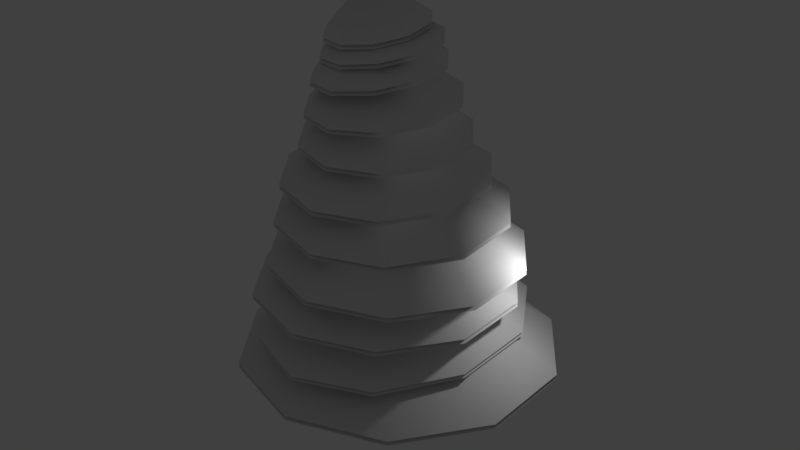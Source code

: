 # Source: EvergreenTree.blend  (saved by Blender 2.79.0; exported with 4.5.12 LTS)
import bpy
from mathutils import Matrix  # noqa: F401  (used for matrix-valued properties, if any)

bpy.ops.wm.read_factory_settings(use_empty=True)
scene = bpy.context.scene
scene.name = 'Scene'

# ---- collections
col_collection_1 = bpy.data.collections.new('Collection 1'); scene.collection.children.link(col_collection_1)

# ---- materials (node trees are filled in below, after node groups)
mat_material_000 = bpy.data.materials.new('Material.000')
mat_material_000.alpha_threshold = 0.0
mat_material_000.use_transparent_shadow = False
mat_material_000.roughness = 0.5
mat_material_001 = bpy.data.materials.new('Material.001')
mat_material_001.alpha_threshold = 0.0
mat_material_001.use_transparent_shadow = False
mat_material_001.roughness = 0.5

# ---- material node trees

# ---- world
world_world = bpy.data.worlds.new('World'); scene.world = world_world
world_world.color = (0.05088, 0.05088, 0.05088)
world_world.use_sun_shadow = False
world_world.sun_shadow_jitter_overblur = 0.0
world_world.cycles.sampling_method = 'MANUAL'

# ---- cameras
cam_camera = bpy.data.cameras.new('Camera')
cam_camera.clip_end = 100.0
cam_camera.lens = 35.0
cam_camera.sensor_width = 32.0
cam_camera.sensor_height = 18.0
cam_camera.ortho_scale = 7.314
cam_camera.dof.focus_distance = 0.0
cam_camera.dof.aperture_fstop = 128.0

# ---- lights
light_lamp = bpy.data.lights.new('Lamp', 'POINT')
light_lamp.transmission_factor = 0.0
light_lamp.cutoff_distance = 30.0
light_lamp.energy = 100.0
light_lamp.shadow_buffer_clip_start = 1.001
light_lamp.shadow_soft_size = 0.1
light_lamp.shadow_maximum_resolution = 0.006
light_lamp.use_absolute_resolution = True

# ---- meshes
me_cone_009 = bpy.data.meshes.new('Cone.009')
me_cone_009.from_pydata([(0.6036, 3.422, -18.29), (0.6036, 0.3893, -14.95), (2.386, 2.843, -18.29), (3.488, 1.327, -18.29), (3.488, -0.5479, -18.29), (2.386, -2.064, -18.29), (0.6036, -2.644, -18.29), (-1.179, -2.064, -18.29), (-2.281, -0.5479, -18.29), (-2.281, 1.327, -18.29), (-1.179, 2.843, -18.29), (1.039, 0.7725, -21.51), (0.8742, 0.9362, -21.51), (0.6587, 1.025, -21.51), (1.128, 0.5585, -21.51), (1.128, 0.3269, -21.51), (1.039, 0.1129, -21.51), (0.8742, -0.05088, -21.51), (0.6587, -0.1395, -21.51), (0.4254, -0.1395, -21.51), (0.2099, -0.05088, -21.51), (0.0449, 0.1129, -21.51), (-0.04437, 0.3269, -21.51), (-0.04437, 0.5585, -21.51), (0.0449, 0.7725, -21.51), (0.2099, 0.9362, -21.51), (0.4254, 1.025, -21.51), (0.7901, 0.5752, -15.79), (0.9111, 0.5255, -15.79), (1.004, 0.4336, -15.79), (1.054, 0.3135, -15.79), (1.054, 0.1835, -15.79), (1.004, 0.06336, -15.79), (0.9111, -0.02856, -15.79), (0.7901, -0.0783, -15.79), (0.6592, -0.0783, -15.79), (0.5382, -0.02856, -15.79), (0.4456, 0.06336, -15.79), (0.3955, 0.1835, -15.79), (0.3955, 0.3135, -15.79), (0.4456, 0.4336, -15.79), (0.5382, 0.5255, -15.79), (0.6592, 0.5752, -15.79), (0.7783, 0.5164, -13.77), (0.8775, 0.4756, -13.77), (0.9534, 0.4002, -13.77), (0.9945, 0.3018, -13.77), (0.9945, 0.1952, -13.77), (0.9534, 0.09668, -13.77), (0.8775, 0.02131, -13.77), (0.7783, -0.01948, -13.77), (0.671, -0.01948, -13.77), (0.5718, 0.02131, -13.77), (0.4959, 0.09669, -13.77), (0.4548, 0.1952, -13.77), (0.4548, 0.3018, -13.77), (0.4959, 0.4002, -13.77), (0.5718, 0.4756, -13.77), (0.671, 0.5164, -13.77), (0.5736, 0.5013, -11.89), (0.6672, 0.4628, -11.89), (0.7389, 0.3917, -11.89), (0.7777, 0.2988, -11.89), (0.7777, 0.1982, -11.89), (0.7389, 0.1052, -11.89), (0.6672, 0.03408, -11.89), (0.5736, -0.004422, -11.89), (0.4723, -0.004422, -11.89), (0.3787, 0.03408, -11.89), (0.307, 0.1052, -11.89), (0.2682, 0.1982, -11.89), (0.2682, 0.2988, -11.89), (0.307, 0.3917, -11.89), (0.3787, 0.4628, -11.89), (0.4723, 0.5013, -11.89), (0.3826, 0.3922, -9.722), (0.4358, 0.3703, -9.722), (0.4766, 0.3299, -9.722), (0.4986, 0.277, -9.722), (0.4986, 0.2199, -9.722), (0.4766, 0.167, -9.722), (0.4358, 0.1266, -9.722), (0.3826, 0.1047, -9.722), (0.325, 0.1047, -9.722), (0.2718, 0.1266, -9.722), (0.2311, 0.167, -9.722), (0.2091, 0.2199, -9.722), (0.2091, 0.277, -9.722), (0.2311, 0.3299, -9.722), (0.2718, 0.3703, -9.722), (0.325, 0.3922, -9.722), (-0.03129, 0.2485, -7.176), (0.1754, 1.564, -9.442), (0.04958, 0.2406, -7.75), (0.8953, 1.332, -9.338), (1.345, 0.7248, -9.344), (1.354, -0.02601, -9.458), (0.9176, -0.6335, -9.637), (0.203, -0.8655, -9.812), (-0.5169, -0.6335, -9.917), (-0.9671, -0.02601, -9.91), (-0.9756, 0.7248, -9.796), (-0.5392, 1.332, -9.617), (0.3374, 1.902, -11.33), (0.3374, 0.2623, -9.589), (1.259, 1.606, -11.37), (1.829, 0.8293, -11.46), (1.829, -0.1302, -11.58), (1.259, -0.9065, -11.67), (0.3374, -1.203, -11.71), (-0.5843, -0.9065, -11.67), (-1.154, -0.1302, -11.58), (-1.154, 0.8293, -11.46), (-0.5843, 1.606, -11.37), (0.5155, 2.463, -13.49), (0.5155, 0.2503, -11.22), (1.782, 2.054, -13.52), (2.565, 0.9859, -13.61), (2.565, -0.3349, -13.72), (1.782, -1.403, -13.8), (0.5155, -1.812, -13.84), (-0.7514, -1.403, -13.8), (-1.534, -0.3349, -13.72), (-1.534, 0.9859, -13.61), (-0.7513, 2.054, -13.52), (0.652, 2.652, -14.88), (0.652, 0.2579, -12.25), (2.054, 2.2, -14.9), (2.921, 1.016, -14.93), (2.921, -0.4483, -14.96), (2.054, -1.633, -14.99), (0.652, -2.085, -15.0), (-0.7506, -1.633, -14.99), (-1.617, -0.4483, -14.96), (-1.617, 1.016, -14.93), (-0.7506, 2.2, -14.9), (0.4573, 2.695, -16.01), (0.4573, 0.2178, -13.43), (1.904, 2.222, -16.01), (2.798, 0.9832, -16.01), (2.798, -0.5476, -16.01), (1.904, -1.786, -16.01), (0.4573, -2.259, -16.01), (-0.9892, -1.786, -16.01), (-1.883, -0.5476, -16.01), (-1.883, 0.9832, -16.01), (-0.9892, 2.222, -16.01), (0.5353, 3.175, -17.23), (0.5353, 0.3893, -14.16), (1.912, 2.643, -17.23), (2.763, 1.25, -17.23), (2.763, -0.4714, -17.23), (1.912, -1.864, -17.23), (0.5353, -2.396, -17.23), (-0.8415, -1.864, -17.23), (-1.692, -0.4714, -17.23), (-1.692, 1.25, -17.23), (-0.8415, 2.643, -17.23), (0.3646, 2.226, -12.45), (0.3646, 0.2622, -10.41), (1.492, 1.863, -12.48), (2.189, 0.9119, -12.56), (2.189, -0.2633, -12.67), (1.492, -1.214, -12.75), (0.3646, -1.577, -12.78), (-0.7629, -1.214, -12.75), (-1.46, -0.2633, -12.67), (-1.46, 0.9119, -12.56), (-0.7629, 1.863, -12.48), (0.09717, 1.345, -8.279), (0.0326, 0.248, -7.127), (0.6614, 1.166, -8.234), (1.016, 0.6955, -8.289), (1.025, 0.1127, -8.423), (0.6858, -0.3598, -8.584), (0.1273, -0.5413, -8.711), (-0.437, -0.3626, -8.755), (-0.7915, 0.1081, -8.701), (-0.8008, 0.6909, -8.567), (-0.4613, 1.163, -8.406), (-0.4761, 1.314, -8.983), (-0.87, 0.7688, -9.158), (-0.861, 0.09495, -9.271), (-0.4525, -0.4502, -9.279), (0.1995, -0.6584, -9.178), (0.8459, -0.4502, -9.008), (1.24, 0.09495, -8.832), (1.231, 0.7688, -8.719), (0.8223, 1.314, -8.712), (0.06985, 0.1919, -7.559), (0.1703, 1.522, -8.813), (0.2769, 1.757, -10.32), (0.221, 0.241, -8.599), (1.112, 1.489, -10.29), (1.631, 0.787, -10.35), (1.635, -0.08064, -10.49), (1.123, -0.7826, -10.64), (0.2909, -1.051, -10.75), (-0.5441, -0.7826, -10.78), (-1.063, -0.08064, -10.72), (-1.067, 0.787, -10.58), (-0.5555, 1.489, -10.43), (0.6036, 3.422, -18.42), (0.6036, 0.3893, -15.07), (2.386, 2.843, -18.42), (3.488, 1.327, -18.42), (3.488, -0.5479, -18.42), (2.386, -2.064, -18.42), (0.6036, -2.644, -18.42), (-1.179, -2.064, -18.42), (-2.281, -0.5479, -18.42), (-2.281, 1.327, -18.42), (-1.179, 2.843, -18.42), (0.1754, 1.564, -9.566), (0.04958, 0.2406, -7.874), (0.8953, 1.332, -9.462), (1.345, 0.7248, -9.468), (1.354, -0.02601, -9.582), (0.9176, -0.6335, -9.761), (0.203, -0.8655, -9.936), (-0.5169, -0.6335, -10.04), (-0.9671, -0.02601, -10.03), (-0.9756, 0.7248, -9.92), (-0.5392, 1.332, -9.741), (0.3374, 1.902, -11.46), (0.3374, 0.2623, -9.713), (1.259, 1.606, -11.49), (1.829, 0.8293, -11.59), (1.829, -0.1302, -11.7), (1.259, -0.9065, -11.79), (0.3374, -1.203, -11.83), (-0.5843, -0.9065, -11.79), (-1.154, -0.1302, -11.7), (-1.154, 0.8293, -11.59), (-0.5843, 1.606, -11.49), (0.5155, 2.463, -13.61), (0.5155, 0.2503, -11.34), (1.782, 2.054, -13.65), (2.565, 0.9859, -13.73), (2.565, -0.3349, -13.84), (1.782, -1.403, -13.93), (0.5155, -1.812, -13.96), (-0.7514, -1.403, -13.93), (-1.534, -0.3349, -13.84), (-1.534, 0.9859, -13.73), (-0.7513, 2.054, -13.65), (0.652, 2.652, -15.01), (0.652, 0.2579, -12.37), (2.054, 2.2, -15.02), (2.921, 1.016, -15.05), (2.921, -0.4483, -15.09), (2.054, -1.633, -15.12), (0.652, -2.085, -15.13), (-0.7506, -1.633, -15.12), (-1.617, -0.4483, -15.09), (-1.617, 1.016, -15.05), (-0.7506, 2.2, -15.02), (0.4573, 2.695, -16.14), (0.4573, 0.2178, -13.55), (1.904, 2.222, -16.14), (2.798, 0.9832, -16.14), (2.798, -0.5476, -16.14), (1.904, -1.786, -16.14), (0.4573, -2.259, -16.14), (-0.9892, -1.786, -16.14), (-1.883, -0.5476, -16.14), (-1.883, 0.9832, -16.14), (-0.9892, 2.222, -16.14), (0.5353, 3.175, -17.35), (0.5353, 0.3893, -14.28), (1.912, 2.643, -17.35), (2.763, 1.25, -17.35), (2.763, -0.4714, -17.35), (1.912, -1.864, -17.35), (0.5353, -2.396, -17.35), (-0.8415, -1.864, -17.35), (-1.692, -0.4714, -17.35), (-1.692, 1.25, -17.35), (-0.8415, 2.643, -17.35), (0.3646, 2.226, -12.57), (0.3646, 0.2622, -10.53), (1.492, 1.863, -12.6), (2.189, 0.9119, -12.69), (2.189, -0.2633, -12.79), (1.492, -1.214, -12.88), (0.3646, -1.577, -12.91), (-0.7629, -1.214, -12.88), (-1.46, -0.2633, -12.79), (-1.46, 0.9119, -12.69), (-0.7629, 1.863, -12.6), (0.09717, 1.345, -8.403), (0.0326, 0.248, -7.251), (0.6614, 1.166, -8.358), (1.016, 0.6955, -8.413), (1.025, 0.1127, -8.547), (0.6858, -0.3598, -8.708), (0.1273, -0.5413, -8.835), (-0.437, -0.3626, -8.879), (-0.7915, 0.1081, -8.825), (-0.8008, 0.6909, -8.691), (-0.4613, 1.163, -8.53), (-0.4761, 1.314, -9.107), (-0.87, 0.7688, -9.283), (-0.861, 0.09495, -9.395), (-0.4525, -0.4502, -9.403), (0.1995, -0.6584, -9.302), (0.8459, -0.4502, -9.132), (1.24, 0.09495, -8.956), (1.231, 0.7688, -8.843), (0.8223, 1.314, -8.836), (0.06985, 0.1919, -7.683), (0.1703, 1.522, -8.937), (0.2769, 1.757, -10.44), (0.221, 0.241, -8.723), (1.112, 1.489, -10.41), (1.631, 0.787, -10.48), (1.635, -0.08064, -10.61), (1.123, -0.7826, -10.76), (0.2909, -1.051, -10.87), (-0.5441, -0.7826, -10.9), (-1.063, -0.08064, -10.84), (-1.067, 0.787, -10.71), (-0.5555, 1.489, -10.55)], [], [(0, 1, 2), (2, 1, 3), (3, 1, 4), (4, 1, 5), (5, 1, 6), (6, 1, 7), (7, 1, 8), (8, 1, 9), (9, 1, 10), (10, 1, 0), (14, 11, 29, 30), (15, 14, 30, 31), (13, 12, 11, 14, 15, 16, 17, 18, 19, 20, 21, 22, 23, 24, 25, 26), (19, 35, 36, 20), (32, 31, 47, 48), (21, 20, 36, 37), (16, 15, 31, 32), (22, 21, 37, 38), (31, 30, 46, 47), (23, 22, 38, 39), (17, 16, 32, 33), (24, 23, 39, 40), (18, 17, 33, 34), (13, 26, 42, 27), (25, 24, 40, 41), (12, 13, 27, 28), (19, 18, 34, 35), (26, 25, 41, 42), (11, 12, 28, 29), (38, 37, 53, 54), (49, 48, 64, 65), (43, 58, 74, 59), (39, 38, 54, 55), (33, 32, 48, 49), (40, 39, 55, 56), (34, 33, 49, 50), (27, 42, 58, 43), (41, 40, 56, 57), (28, 27, 43, 44), (35, 34, 50, 51), (42, 41, 57, 58), (29, 28, 44, 45), (36, 35, 51, 52), (30, 29, 45, 46), (37, 36, 52, 53), (54, 70, 71, 55), (73, 72, 88, 89), (56, 55, 71, 72), (50, 49, 65, 66), (57, 56, 72, 73), (47, 46, 62, 63), (44, 43, 59, 60), (51, 50, 66, 67), (58, 57, 73, 74), (45, 44, 60, 61), (52, 51, 67, 68), (46, 45, 61, 62), (53, 52, 68, 69), (54, 53, 69, 70), (61, 60, 76, 77), (48, 47, 63, 64), (59, 74, 90, 75), (65, 81, 82, 66), (60, 59, 75, 76), (67, 66, 82, 83), (74, 73, 89, 90), (68, 67, 83, 84), (63, 62, 78, 79), (62, 61, 77, 78), (69, 68, 84, 85), (70, 69, 85, 86), (89, 91, 90), (64, 63, 79, 80), (71, 70, 86, 87), (65, 64, 80, 81), (72, 71, 87, 88), (77, 76, 91), (84, 83, 91), (75, 90, 91), (78, 77, 91), (79, 78, 91), (86, 85, 91), (80, 79, 91), (87, 86, 91), (81, 80, 91), (88, 87, 91), (82, 81, 91), (89, 88, 91), (76, 75, 91), (83, 82, 91), (85, 84, 91), (92, 93, 94), (94, 93, 95), (95, 93, 96), (96, 93, 97), (97, 93, 98), (98, 93, 99), (99, 93, 100), (100, 93, 101), (101, 93, 102), (102, 93, 92), (103, 104, 105), (105, 104, 106), (106, 104, 107), (107, 104, 108), (108, 104, 109), (109, 104, 110), (110, 104, 111), (111, 104, 112), (112, 104, 113), (113, 104, 103), (114, 115, 116), (116, 115, 117), (117, 115, 118), (118, 115, 119), (119, 115, 120), (120, 115, 121), (121, 115, 122), (122, 115, 123), (123, 115, 124), (124, 115, 114), (125, 126, 127), (127, 126, 128), (128, 126, 129), (129, 126, 130), (130, 126, 131), (131, 126, 132), (132, 126, 133), (133, 126, 134), (134, 126, 135), (135, 126, 125), (136, 137, 138), (138, 137, 139), (139, 137, 140), (140, 137, 141), (141, 137, 142), (142, 137, 143), (143, 137, 144), (144, 137, 145), (145, 137, 146), (146, 137, 136), (147, 148, 149), (149, 148, 150), (150, 148, 151), (151, 148, 152), (152, 148, 153), (153, 148, 154), (154, 148, 155), (155, 148, 156), (156, 148, 157), (157, 148, 147), (158, 159, 160), (160, 159, 161), (161, 159, 162), (162, 159, 163), (163, 159, 164), (164, 159, 165), (165, 159, 166), (166, 159, 167), (167, 159, 168), (168, 159, 158), (169, 170, 171), (171, 170, 172), (172, 170, 173), (173, 170, 174), (174, 170, 175), (175, 170, 176), (176, 170, 177), (177, 170, 178), (178, 170, 179), (179, 170, 169), (181, 189, 180), (184, 189, 183), (183, 189, 182), (182, 189, 181), (190, 189, 188), (188, 189, 187), (187, 189, 186), (186, 189, 185), (185, 189, 184), (180, 189, 190), (191, 192, 193), (193, 192, 194), (194, 192, 195), (195, 192, 196), (196, 192, 197), (197, 192, 198), (198, 192, 199), (199, 192, 200), (200, 192, 201), (201, 192, 191), (202, 204, 203), (204, 205, 203), (205, 206, 203), (206, 207, 203), (207, 208, 203), (208, 209, 203), (209, 210, 203), (210, 211, 203), (211, 212, 203), (212, 202, 203), (213, 215, 214), (215, 216, 214), (216, 217, 214), (217, 218, 214), (218, 219, 214), (219, 220, 214), (220, 221, 214), (221, 222, 214), (222, 223, 214), (223, 213, 214), (224, 226, 225), (226, 227, 225), (227, 228, 225), (228, 229, 225), (229, 230, 225), (230, 231, 225), (231, 232, 225), (232, 233, 225), (233, 234, 225), (234, 224, 225), (235, 237, 236), (237, 238, 236), (238, 239, 236), (239, 240, 236), (240, 241, 236), (241, 242, 236), (242, 243, 236), (243, 244, 236), (244, 245, 236), (245, 235, 236), (246, 248, 247), (248, 249, 247), (249, 250, 247), (250, 251, 247), (251, 252, 247), (252, 253, 247), (253, 254, 247), (254, 255, 247), (255, 256, 247), (256, 246, 247), (257, 259, 258), (259, 260, 258), (260, 261, 258), (261, 262, 258), (262, 263, 258), (263, 264, 258), (264, 265, 258), (265, 266, 258), (266, 267, 258), (267, 257, 258), (268, 270, 269), (270, 271, 269), (271, 272, 269), (272, 273, 269), (273, 274, 269), (274, 275, 269), (275, 276, 269), (276, 277, 269), (277, 278, 269), (278, 268, 269), (279, 281, 280), (281, 282, 280), (282, 283, 280), (283, 284, 280), (284, 285, 280), (285, 286, 280), (286, 287, 280), (287, 288, 280), (288, 289, 280), (289, 279, 280), (290, 292, 291), (292, 293, 291), (293, 294, 291), (294, 295, 291), (295, 296, 291), (296, 297, 291), (297, 298, 291), (298, 299, 291), (299, 300, 291), (300, 290, 291), (302, 301, 310), (305, 304, 310), (304, 303, 310), (303, 302, 310), (311, 309, 310), (309, 308, 310), (308, 307, 310), (307, 306, 310), (306, 305, 310), (301, 311, 310), (312, 314, 313), (314, 315, 313), (315, 316, 313), (316, 317, 313), (317, 318, 313), (318, 319, 313), (319, 320, 313), (320, 321, 313), (321, 322, 313), (322, 312, 313)])
me_cone_009.polygons.foreach_set('use_smooth', [True] * 301)
me_cone_009.polygons.foreach_set('material_index', [0, 0, 0, 0, 0, 0, 0, 0, 0, 0, 1, 1, 1, 1, 1, 1, 1, 1, 1, 1, 1, 1, 1, 1, 1, 1, 1, 1, 1, 1, 1, 1, 1, 1, 1, 1, 1, 1, 1, 1, 1, 1, 1, 1, 1, 1, 1, 1, 1, 1, 1, 1, 1, 1, 1, 1, 1, 1, 1, 1, 1, 1, 1, 1, 1, 1, 1, 1, 1, 1, 1, 1, 1, 1, 1, 1, 1, 1, 1, 1, 1, 1, 1, 1, 1, 1, 1, 1, 1, 1, 1, 1, 1, 1, 1, 1, 1, 1, 1, 1, 1, 1, 1, 1, 1, 1, 1, 1, 1, 1, 1, 1, 1, 1, 1, 1, 1, 1, 1, 1, 1, 1, 1, 1, 1, 1, 1, 1, 1, 1, 1, 1, 1, 1, 1, 1, 1, 1, 1, 1, 1, 1, 1, 1, 1, 1, 1, 1, 1, 1, 1, 1, 1, 1, 1, 1, 1, 1, 1, 1, 1, 1, 1, 1, 1, 1, 1, 1, 1, 1, 1, 1, 1, 1, 1, 1, 1, 1, 1, 1, 1, 1, 1, 1, 1, 1, 1, 1, 1, 1, 1, 0, 0, 0, 0, 0, 0, 0, 0, 0, 0, 1, 1, 1, 1, 1, 1, 1, 1, 1, 1, 1, 1, 1, 1, 1, 1, 1, 1, 1, 1, 1, 1, 1, 1, 1, 1, 1, 1, 1, 1, 1, 1, 1, 1, 1, 1, 1, 1, 1, 1, 1, 1, 1, 1, 1, 1, 1, 1, 1, 1, 1, 1, 1, 1, 1, 1, 1, 1, 1, 1, 1, 1, 1, 1, 1, 1, 1, 1, 1, 1, 1, 1, 1, 1, 1, 1, 1, 1, 1, 1, 1, 1, 1, 1, 1, 1, 1, 1, 1, 1, 1, 1, 1, 1, 1, 1, 1, 1, 1, 1])
_uv = me_cone_009.uv_layers.new(name='UVMap')
_uv.uv.foreach_set('vector', [0.3215, 0.2726, 0.1776, 0.168, 0.3555, 0.168, 0.3555, 0.168, 0.1776, 0.168, 0.3215, 0.06352, 0.3215, 0.06352, 0.1776, 0.168, 0.2326, -0.001105, 0.2326, -0.001105, 0.1776, 0.168, 0.1227, -0.001143, 0.1227, -0.001143, 0.1776, 0.168, 0.03382, 0.06342, 0.03382, 0.06342, 0.1776, 0.168, -0.0001785, 0.1679, -0.0001785, 0.1679, 0.1776, 0.168, 0.03375, 0.2725, 0.03375, 0.2725, 0.1776, 0.168, 0.1226, 0.3371, 0.1226, 0.3371, 0.1776, 0.168, 0.2325, 0.3371, 0.2325, 0.3371, 0.1776, 0.168, 0.3215, 0.2726, 0.4277, 0.2432, 0.4332, 0.2433, 0.4175, 0.3993, 0.4121, 0.3992, 0.4222, 0.2431, 0.4277, 0.2432, 0.4121, 0.3992, 0.4066, 0.3991, 0.4441, 0.2437, 0.4387, 0.2435, 0.4332, 0.2433, 0.4277, 0.2432, 0.4222, 0.2431, 0.4167, 0.2428, 0.4113, 0.2424, 0.4058, 0.2418, 0.4004, 0.2411, 0.395, 0.2403, 0.3896, 0.2394, 0.3842, 0.2385, 0.4659, 0.246, 0.4605, 0.2452, 0.455, 0.2446, 0.4496, 0.244, 0.4004, 0.2411, 0.3848, 0.3971, 0.3794, 0.3963, 0.395, 0.2403, 0.4011, 0.3989, 0.4066, 0.3991, 0.4019, 0.5486, 0.3967, 0.5484, 0.3896, 0.2394, 0.395, 0.2403, 0.3794, 0.3963, 0.374, 0.3955, 0.4167, 0.2428, 0.4222, 0.2431, 0.4066, 0.3991, 0.4011, 0.3988, 0.3842, 0.2385, 0.3896, 0.2394, 0.374, 0.3955, 0.3685, 0.3946, 0.4066, 0.3991, 0.4121, 0.3993, 0.4071, 0.5487, 0.4019, 0.5486, 0.4659, 0.246, 0.4713, 0.2469, 0.4557, 0.4029, 0.4503, 0.402, 0.4113, 0.2424, 0.4167, 0.2428, 0.4011, 0.3988, 0.3957, 0.3984, 0.4605, 0.2452, 0.4659, 0.246, 0.4503, 0.402, 0.4448, 0.4013, 0.4058, 0.2418, 0.4113, 0.2424, 0.3957, 0.3984, 0.3902, 0.3978, 0.4441, 0.2437, 0.4496, 0.244, 0.434, 0.4001, 0.4285, 0.3997, 0.455, 0.2446, 0.4605, 0.2452, 0.4448, 0.4013, 0.4394, 0.4006, 0.4387, 0.2435, 0.4441, 0.2437, 0.4285, 0.3997, 0.423, 0.3995, 0.4004, 0.2411, 0.4058, 0.2418, 0.3902, 0.3978, 0.3848, 0.3971, 0.4496, 0.244, 0.455, 0.2446, 0.4394, 0.4006, 0.434, 0.4001, 0.4332, 0.2433, 0.4387, 0.2435, 0.423, 0.3995, 0.4175, 0.3993, 0.3682, 0.3981, 0.3737, 0.3982, 0.3706, 0.5477, 0.3654, 0.5476, 0.3915, 0.5485, 0.3967, 0.5485, 0.3907, 0.6979, 0.3855, 0.6979, 0.4228, 0.55, 0.428, 0.5505, 0.422, 0.6999, 0.4168, 0.6994, 0.4504, 0.4008, 0.4559, 0.401, 0.4489, 0.5504, 0.4437, 0.5502, 0.3956, 0.3987, 0.4011, 0.3989, 0.3967, 0.5484, 0.3915, 0.5482, 0.4449, 0.4005, 0.4504, 0.4008, 0.4437, 0.5502, 0.4384, 0.55, 0.3901, 0.3986, 0.3956, 0.3987, 0.3915, 0.5482, 0.3863, 0.5481, 0.4285, 0.3999, 0.434, 0.4001, 0.428, 0.5495, 0.4228, 0.5493, 0.4394, 0.4003, 0.4449, 0.4005, 0.4384, 0.55, 0.4332, 0.5497, 0.423, 0.3996, 0.4285, 0.3999, 0.4228, 0.5493, 0.4176, 0.5491, 0.3847, 0.3984, 0.3901, 0.3986, 0.3863, 0.5481, 0.381, 0.548, 0.434, 0.4001, 0.4394, 0.4003, 0.4332, 0.5497, 0.428, 0.5495, 0.4175, 0.3994, 0.423, 0.3996, 0.4176, 0.5491, 0.4124, 0.5489, 0.3792, 0.3983, 0.3847, 0.3984, 0.381, 0.548, 0.3758, 0.5478, 0.4121, 0.3993, 0.4175, 0.3994, 0.4124, 0.5489, 0.4071, 0.5487, 0.3737, 0.3982, 0.3792, 0.3983, 0.3758, 0.5478, 0.3706, 0.5477, 0.4488, 0.552, 0.4428, 0.7013, 0.4376, 0.7011, 0.4436, 0.5517, 0.4272, 0.7001, 0.4324, 0.7005, 0.4264, 0.8496, 0.4212, 0.8493, 0.4384, 0.5514, 0.4436, 0.5517, 0.4376, 0.7011, 0.4324, 0.7008, 0.3863, 0.5486, 0.3915, 0.5485, 0.3855, 0.6979, 0.3803, 0.698, 0.4332, 0.551, 0.4384, 0.5514, 0.4324, 0.7008, 0.4272, 0.7004, 0.4019, 0.5486, 0.4071, 0.5488, 0.4012, 0.6982, 0.396, 0.698, 0.4176, 0.5495, 0.4228, 0.55, 0.4168, 0.6994, 0.4116, 0.699, 0.381, 0.5487, 0.3863, 0.5486, 0.3803, 0.698, 0.3751, 0.6981, 0.428, 0.5505, 0.4332, 0.551, 0.4272, 0.7004, 0.422, 0.6999, 0.4124, 0.5491, 0.4176, 0.5495, 0.4116, 0.699, 0.4064, 0.6986, 0.3758, 0.5488, 0.381, 0.5487, 0.3751, 0.6981, 0.3698, 0.6982, 0.4071, 0.5488, 0.4124, 0.5491, 0.4064, 0.6986, 0.4012, 0.6982, 0.3706, 0.5488, 0.3758, 0.5488, 0.3698, 0.6982, 0.3646, 0.6982, 0.3654, 0.5487, 0.3706, 0.5488, 0.3646, 0.6982, 0.3594, 0.6981, 0.4064, 0.6985, 0.4116, 0.6989, 0.4056, 0.8483, 0.4004, 0.848, 0.3967, 0.5485, 0.4019, 0.5486, 0.396, 0.698, 0.3907, 0.6979, 0.4168, 0.6993, 0.422, 0.6997, 0.416, 0.849, 0.4108, 0.8486, 0.3855, 0.6979, 0.3795, 0.8473, 0.3743, 0.8473, 0.3803, 0.6979, 0.4116, 0.6989, 0.4168, 0.6993, 0.4108, 0.8486, 0.4056, 0.8483, 0.3751, 0.6979, 0.3803, 0.6979, 0.3743, 0.8473, 0.3691, 0.8473, 0.422, 0.6997, 0.4272, 0.7001, 0.4212, 0.8493, 0.416, 0.849, 0.3698, 0.6979, 0.3751, 0.6979, 0.3691, 0.8473, 0.3638, 0.8473, 0.396, 0.698, 0.4012, 0.6982, 0.3951, 0.8477, 0.3899, 0.8475, 0.4012, 0.6982, 0.4064, 0.6985, 0.4004, 0.848, 0.3951, 0.8477, 0.3646, 0.6979, 0.3698, 0.6979, 0.3638, 0.8473, 0.3586, 0.8472, 0.4428, 0.701, 0.3646, 0.6979, 0.3586, 0.8472, 0.4368, 0.8501, 0.4211, 0.8497, 0.4094, 0.9983, 0.416, 0.8493, 0.3907, 0.6979, 0.396, 0.698, 0.3899, 0.8475, 0.3847, 0.8473, 0.4376, 0.7008, 0.4428, 0.701, 0.4368, 0.8501, 0.4316, 0.8499, 0.3855, 0.6979, 0.3907, 0.6979, 0.3847, 0.8473, 0.3795, 0.8473, 0.4324, 0.7005, 0.4376, 0.7008, 0.4316, 0.8499, 0.4264, 0.8496, 0.4004, 0.8481, 0.4056, 0.8484, 0.3938, 0.9974, 0.3639, 0.8482, 0.3691, 0.848, 0.3574, 0.9962, 0.4108, 0.8489, 0.416, 0.8493, 0.4042, 0.998, 0.3951, 0.8477, 0.4004, 0.8481, 0.3886, 0.9972, 0.3899, 0.8475, 0.3951, 0.8477, 0.3834, 0.9969, 0.4367, 0.8507, 0.4419, 0.8507, 0.4302, 0.9995, 0.3847, 0.8474, 0.3899, 0.8475, 0.3781, 0.9967, 0.4315, 0.8504, 0.4367, 0.8507, 0.425, 0.9993, 0.3795, 0.8475, 0.3847, 0.8474, 0.3729, 0.9965, 0.4263, 0.8501, 0.4315, 0.8504, 0.4198, 0.999, 0.3743, 0.8477, 0.3795, 0.8475, 0.3677, 0.9964, 0.4211, 0.8497, 0.4263, 0.8501, 0.4146, 0.9988, 0.4056, 0.8484, 0.4108, 0.8489, 0.399, 0.9977, 0.3691, 0.848, 0.3743, 0.8477, 0.3625, 0.9964, 0.4419, 0.8507, 0.3639, 0.8482, 0.4354, 0.9997, 0.3532, 0.1711, 0.1793, 0.1711, 0.32, 0.06892, 0.32, 0.06892, 0.1793, 0.1711, 0.2331, 0.00575, 0.2331, 0.00575, 0.1793, 0.1711, 0.1256, 0.00575, 0.1256, 0.00575, 0.1793, 0.1711, 0.03865, 0.06892, 0.03865, 0.06892, 0.1793, 0.1711, 0.005438, 0.1711, 0.005438, 0.1711, 0.1793, 0.1711, 0.03865, 0.2734, 0.03865, 0.2734, 0.1793, 0.1711, 0.1256, 0.3365, 0.1256, 0.3365, 0.1793, 0.1711, 0.2331, 0.3365, 0.2331, 0.3365, 0.1793, 0.1711, 0.32, 0.2734, 0.32, 0.2734, 0.1793, 0.1711, 0.3532, 0.1711, 0.3179, 0.06281, 0.1776, 0.1685, 0.229, 0.0005667, 0.229, 0.0005667, 0.1776, 0.1685, 0.1205, 0.002461, 0.1205, 0.002461, 0.1776, 0.1685, 0.0338, 0.06777, 0.0338, 0.06777, 0.1776, 0.1685, 0.002074, 0.1715, 0.002074, 0.1715, 0.1776, 0.1685, 0.0374, 0.2741, 0.0374, 0.2741, 0.1776, 0.1685, 0.1263, 0.3364, 0.1263, 0.3364, 0.1776, 0.1685, 0.2348, 0.3345, 0.2348, 0.3345, 0.1776, 0.1685, 0.3215, 0.2692, 0.3215, 0.2692, 0.1776, 0.1685, 0.3532, 0.1654, 0.3532, 0.1654, 0.1776, 0.1685, 0.3179, 0.06281, 0.3519, 0.1639, 0.1776, 0.167, 0.3168, 0.06208, 0.3168, 0.06208, 0.1776, 0.167, 0.2286, 0.0002971, 0.2286, 0.0002971, 0.1776, 0.167, 0.1209, 0.002177, 0.1209, 0.002177, 0.1776, 0.167, 0.03485, 0.067, 0.03485, 0.067, 0.1776, 0.167, 0.003359, 0.17, 0.003359, 0.17, 0.1776, 0.167, 0.03843, 0.2719, 0.03843, 0.2719, 0.1776, 0.167, 0.1267, 0.3336, 0.1267, 0.3336, 0.1776, 0.167, 0.2344, 0.3318, 0.2344, 0.3318, 0.1776, 0.167, 0.3204, 0.2669, 0.3204, 0.2669, 0.1776, 0.167, 0.3519, 0.1639, 0.3178, 0.0673, 0.1786, 0.1684, 0.2318, 0.004812, 0.2318, 0.004812, 0.1786, 0.1684, 0.1254, 0.004812, 0.1254, 0.004812, 0.1786, 0.1684, 0.03943, 0.0673, 0.03943, 0.0673, 0.1786, 0.1684, 0.006578, 0.1684, 0.006578, 0.1684, 0.1786, 0.1684, 0.03943, 0.2695, 0.03943, 0.2695, 0.1786, 0.1684, 0.1254, 0.332, 0.1254, 0.332, 0.1786, 0.1684, 0.2318, 0.332, 0.2318, 0.332, 0.1786, 0.1684, 0.3178, 0.2695, 0.3178, 0.2695, 0.1786, 0.1684, 0.3506, 0.1684, 0.3506, 0.1684, 0.1786, 0.1684, 0.3178, 0.0673, 0.316, 0.07025, 0.178, 0.1705, 0.2307, 0.008284, 0.2307, 0.008284, 0.178, 0.1705, 0.1253, 0.008285, 0.1253, 0.008285, 0.178, 0.1705, 0.03997, 0.07025, 0.03997, 0.07025, 0.178, 0.1705, 0.007396, 0.1705, 0.007396, 0.1705, 0.178, 0.1705, 0.03997, 0.2708, 0.03997, 0.2708, 0.178, 0.1705, 0.1253, 0.3327, 0.1253, 0.3327, 0.178, 0.1705, 0.2307, 0.3327, 0.2307, 0.3327, 0.178, 0.1705, 0.316, 0.2708, 0.316, 0.2708, 0.178, 0.1705, 0.3485, 0.1705, 0.3485, 0.1705, 0.178, 0.1705, 0.316, 0.07025, 0.3205, 0.2728, 0.1773, 0.1686, 0.3544, 0.1687, 0.3544, 0.1687, 0.1773, 0.1686, 0.3206, 0.06461, 0.3206, 0.06461, 0.1773, 0.1686, 0.2321, 0.0002549, 0.2321, 0.0002549, 0.1773, 0.1686, 0.1226, 0.000217, 0.1226, 0.000217, 0.1773, 0.1686, 0.03407, 0.06451, 0.03407, 0.06451, 0.1773, 0.1686, 0.000217, 0.1686, 0.000217, 0.1686, 0.1773, 0.1686, 0.034, 0.2727, 0.034, 0.2727, 0.1773, 0.1686, 0.1225, 0.337, 0.1225, 0.337, 0.1773, 0.1686, 0.2319, 0.3371, 0.2319, 0.3371, 0.1773, 0.1686, 0.3205, 0.2728, 0.3547, 0.166, 0.1783, 0.1691, 0.3192, 0.06291, 0.3192, 0.06291, 0.1783, 0.1691, 0.2299, 0.0003947, 0.2299, 0.0003947, 0.1783, 0.1691, 0.1209, 0.002297, 0.1209, 0.002297, 0.1783, 0.1691, 0.03386, 0.06789, 0.03386, 0.06789, 0.1783, 0.1691, 0.001992, 0.1721, 0.001992, 0.1721, 0.1783, 0.1691, 0.03748, 0.2752, 0.03748, 0.2752, 0.1783, 0.1691, 0.1268, 0.3377, 0.1268, 0.3377, 0.1783, 0.1691, 0.2357, 0.3358, 0.2357, 0.3358, 0.1783, 0.1691, 0.3228, 0.2702, 0.3228, 0.2702, 0.1783, 0.1691, 0.3547, 0.166, 0.3179, 0.06635, 0.1774, 0.1684, 0.2311, 0.003286, 0.2311, 0.003286, 0.1774, 0.1684, 0.1238, 0.003286, 0.1238, 0.003286, 0.1774, 0.1684, 0.03699, 0.06635, 0.03699, 0.06635, 0.1774, 0.1684, 0.003833, 0.1684, 0.003833, 0.1684, 0.1774, 0.1684, 0.03699, 0.2704, 0.03699, 0.2704, 0.1774, 0.1684, 0.1238, 0.3335, 0.1238, 0.3335, 0.1774, 0.1684, 0.2311, 0.3335, 0.2311, 0.3335, 0.1774, 0.1684, 0.3179, 0.2704, 0.3179, 0.2704, 0.1774, 0.1684, 0.351, 0.1684, 0.351, 0.1684, 0.1774, 0.1684, 0.3179, 0.06635, 0.3179, 0.2704, 0.1774, 0.1684, 0.351, 0.1684, 0.03699, 0.2704, 0.1774, 0.1684, 0.1238, 0.3335, 0.1238, 0.3335, 0.1774, 0.1684, 0.2311, 0.3335, 0.2311, 0.3335, 0.1774, 0.1684, 0.3179, 0.2704, 0.3179, 0.06635, 0.1774, 0.1684, 0.2311, 0.003286, 0.2311, 0.003286, 0.1774, 0.1684, 0.1238, 0.003286, 0.1238, 0.003286, 0.1774, 0.1684, 0.03699, 0.06635, 0.03699, 0.06635, 0.1774, 0.1684, 0.003833, 0.1684, 0.003833, 0.1684, 0.1774, 0.1684, 0.03699, 0.2704, 0.351, 0.1684, 0.1774, 0.1684, 0.3179, 0.06635, 0.3532, 0.1711, 0.1793, 0.1711, 0.32, 0.06892, 0.32, 0.06892, 0.1793, 0.1711, 0.2331, 0.00575, 0.2331, 0.00575, 0.1793, 0.1711, 0.1256, 0.00575, 0.1256, 0.00575, 0.1793, 0.1711, 0.03865, 0.06892, 0.03865, 0.06892, 0.1793, 0.1711, 0.005438, 0.1711, 0.005438, 0.1711, 0.1793, 0.1711, 0.03865, 0.2734, 0.03865, 0.2734, 0.1793, 0.1711, 0.1256, 0.3365, 0.1256, 0.3365, 0.1793, 0.1711, 0.2331, 0.3365, 0.2331, 0.3365, 0.1793, 0.1711, 0.32, 0.2734, 0.32, 0.2734, 0.1793, 0.1711, 0.3532, 0.1711, 0.3215, 0.2726, 0.3555, 0.168, 0.1776, 0.168, 0.3555, 0.168, 0.3215, 0.06352, 0.1776, 0.168, 0.3215, 0.06352, 0.2326, -0.001105, 0.1776, 0.168, 0.2326, -0.001105, 0.1227, -0.001143, 0.1776, 0.168, 0.1227, -0.001143, 0.03382, 0.06342, 0.1776, 0.168, 0.03382, 0.06342, -0.0001785, 0.1679, 0.1776, 0.168, -0.0001785, 0.1679, 0.03375, 0.2725, 0.1776, 0.168, 0.03375, 0.2725, 0.1226, 0.3371, 0.1776, 0.168, 0.1226, 0.3371, 0.2325, 0.3371, 0.1776, 0.168, 0.2325, 0.3371, 0.3215, 0.2726, 0.1776, 0.168, 0.3532, 0.1711, 0.32, 0.06892, 0.1793, 0.1711, 0.32, 0.06892, 0.2331, 0.00575, 0.1793, 0.1711, 0.2331, 0.00575, 0.1256, 0.00575, 0.1793, 0.1711, 0.1256, 0.00575, 0.03865, 0.06892, 0.1793, 0.1711, 0.03865, 0.06892, 0.005438, 0.1711, 0.1793, 0.1711, 0.005438, 0.1711, 0.03865, 0.2734, 0.1793, 0.1711, 0.03865, 0.2734, 0.1256, 0.3365, 0.1793, 0.1711, 0.1256, 0.3365, 0.2331, 0.3365, 0.1793, 0.1711, 0.2331, 0.3365, 0.32, 0.2734, 0.1793, 0.1711, 0.32, 0.2734, 0.3532, 0.1711, 0.1793, 0.1711, 0.3179, 0.06281, 0.229, 0.0005667, 0.1776, 0.1685, 0.229, 0.0005667, 0.1205, 0.002461, 0.1776, 0.1685, 0.1205, 0.002461, 0.0338, 0.06777, 0.1776, 0.1685, 0.0338, 0.06777, 0.002074, 0.1715, 0.1776, 0.1685, 0.002074, 0.1715, 0.0374, 0.2741, 0.1776, 0.1685, 0.0374, 0.2741, 0.1263, 0.3364, 0.1776, 0.1685, 0.1263, 0.3364, 0.2348, 0.3345, 0.1776, 0.1685, 0.2348, 0.3345, 0.3215, 0.2692, 0.1776, 0.1685, 0.3215, 0.2692, 0.3532, 0.1654, 0.1776, 0.1685, 0.3532, 0.1654, 0.3179, 0.06281, 0.1776, 0.1685, 0.3519, 0.1639, 0.3168, 0.06208, 0.1776, 0.167, 0.3168, 0.06208, 0.2286, 0.0002971, 0.1776, 0.167, 0.2286, 0.0002971, 0.1209, 0.002177, 0.1776, 0.167, 0.1209, 0.002177, 0.03485, 0.067, 0.1776, 0.167, 0.03485, 0.067, 0.003359, 0.17, 0.1776, 0.167, 0.003359, 0.17, 0.03843, 0.2719, 0.1776, 0.167, 0.03843, 0.2719, 0.1267, 0.3336, 0.1776, 0.167, 0.1267, 0.3336, 0.2344, 0.3318, 0.1776, 0.167, 0.2344, 0.3318, 0.3204, 0.2669, 0.1776, 0.167, 0.3204, 0.2669, 0.3519, 0.1639, 0.1776, 0.167, 0.3178, 0.0673, 0.2318, 0.004812, 0.1786, 0.1684, 0.2318, 0.004812, 0.1254, 0.004812, 0.1786, 0.1684, 0.1254, 0.004812, 0.03943, 0.0673, 0.1786, 0.1684, 0.03943, 0.0673, 0.006578, 0.1684, 0.1786, 0.1684, 0.006578, 0.1684, 0.03943, 0.2695, 0.1786, 0.1684, 0.03943, 0.2695, 0.1254, 0.332, 0.1786, 0.1684, 0.1254, 0.332, 0.2318, 0.332, 0.1786, 0.1684, 0.2318, 0.332, 0.3178, 0.2695, 0.1786, 0.1684, 0.3178, 0.2695, 0.3506, 0.1684, 0.1786, 0.1684, 0.3506, 0.1684, 0.3178, 0.0673, 0.1786, 0.1684, 0.316, 0.07025, 0.2307, 0.008284, 0.178, 0.1705, 0.2307, 0.008284, 0.1253, 0.008285, 0.178, 0.1705, 0.1253, 0.008285, 0.03997, 0.07025, 0.178, 0.1705, 0.03997, 0.07025, 0.007396, 0.1705, 0.178, 0.1705, 0.007396, 0.1705, 0.03997, 0.2708, 0.178, 0.1705, 0.03997, 0.2708, 0.1253, 0.3327, 0.178, 0.1705, 0.1253, 0.3327, 0.2307, 0.3327, 0.178, 0.1705, 0.2307, 0.3327, 0.316, 0.2708, 0.178, 0.1705, 0.316, 0.2708, 0.3485, 0.1705, 0.178, 0.1705, 0.3485, 0.1705, 0.316, 0.07025, 0.178, 0.1705, 0.3205, 0.2728, 0.3544, 0.1687, 0.1773, 0.1686, 0.3544, 0.1687, 0.3206, 0.06461, 0.1773, 0.1686, 0.3206, 0.06461, 0.2321, 0.0002549, 0.1773, 0.1686, 0.2321, 0.0002549, 0.1226, 0.000217, 0.1773, 0.1686, 0.1226, 0.000217, 0.03407, 0.06451, 0.1773, 0.1686, 0.03407, 0.06451, 0.000217, 0.1686, 0.1773, 0.1686, 0.000217, 0.1686, 0.034, 0.2727, 0.1773, 0.1686, 0.034, 0.2727, 0.1225, 0.337, 0.1773, 0.1686, 0.1225, 0.337, 0.2319, 0.3371, 0.1773, 0.1686, 0.2319, 0.3371, 0.3205, 0.2728, 0.1773, 0.1686, 0.3547, 0.166, 0.3192, 0.06291, 0.1783, 0.1691, 0.3192, 0.06291, 0.2299, 0.0003947, 0.1783, 0.1691, 0.2299, 0.0003947, 0.1209, 0.002297, 0.1783, 0.1691, 0.1209, 0.002297, 0.03386, 0.06789, 0.1783, 0.1691, 0.03386, 0.06789, 0.001992, 0.1721, 0.1783, 0.1691, 0.001992, 0.1721, 0.03748, 0.2752, 0.1783, 0.1691, 0.03748, 0.2752, 0.1268, 0.3377, 0.1783, 0.1691, 0.1268, 0.3377, 0.2357, 0.3358, 0.1783, 0.1691, 0.2357, 0.3358, 0.3228, 0.2702, 0.1783, 0.1691, 0.3228, 0.2702, 0.3547, 0.166, 0.1783, 0.1691, 0.3179, 0.06635, 0.2311, 0.003286, 0.1774, 0.1684, 0.2311, 0.003286, 0.1238, 0.003286, 0.1774, 0.1684, 0.1238, 0.003286, 0.03699, 0.06635, 0.1774, 0.1684, 0.03699, 0.06635, 0.003833, 0.1684, 0.1774, 0.1684, 0.003833, 0.1684, 0.03699, 0.2704, 0.1774, 0.1684, 0.03699, 0.2704, 0.1238, 0.3335, 0.1774, 0.1684, 0.1238, 0.3335, 0.2311, 0.3335, 0.1774, 0.1684, 0.2311, 0.3335, 0.3179, 0.2704, 0.1774, 0.1684, 0.3179, 0.2704, 0.351, 0.1684, 0.1774, 0.1684, 0.351, 0.1684, 0.3179, 0.06635, 0.1774, 0.1684, 0.3179, 0.2704, 0.351, 0.1684, 0.1774, 0.1684, 0.03699, 0.2704, 0.1238, 0.3335, 0.1774, 0.1684, 0.1238, 0.3335, 0.2311, 0.3335, 0.1774, 0.1684, 0.2311, 0.3335, 0.3179, 0.2704, 0.1774, 0.1684, 0.3179, 0.06635, 0.2311, 0.003286, 0.1774, 0.1684, 0.2311, 0.003286, 0.1238, 0.003286, 0.1774, 0.1684, 0.1238, 0.003286, 0.03699, 0.06635, 0.1774, 0.1684, 0.03699, 0.06635, 0.003833, 0.1684, 0.1774, 0.1684, 0.003833, 0.1684, 0.03699, 0.2704, 0.1774, 0.1684, 0.351, 0.1684, 0.3179, 0.06635, 0.1774, 0.1684, 0.3532, 0.1711, 0.32, 0.06892, 0.1793, 0.1711, 0.32, 0.06892, 0.2331, 0.00575, 0.1793, 0.1711, 0.2331, 0.00575, 0.1256, 0.00575, 0.1793, 0.1711, 0.1256, 0.00575, 0.03865, 0.06892, 0.1793, 0.1711, 0.03865, 0.06892, 0.005438, 0.1711, 0.1793, 0.1711, 0.005438, 0.1711, 0.03865, 0.2734, 0.1793, 0.1711, 0.03865, 0.2734, 0.1256, 0.3365, 0.1793, 0.1711, 0.1256, 0.3365, 0.2331, 0.3365, 0.1793, 0.1711, 0.2331, 0.3365, 0.32, 0.2734, 0.1793, 0.1711, 0.32, 0.2734, 0.3532, 0.1711, 0.1793, 0.1711])
me_cone_009.materials.append(mat_material_000)
me_cone_009.materials.append(mat_material_001)
me_cone_009.use_remesh_preserve_volume = False
me_cone_009.use_remesh_preserve_attributes = False
me_cone_009.use_mirror_vertex_groups = False
me_cone_009.update()

# ---- objects
ob_lamp = bpy.data.objects.new('Lamp', light_lamp)
ob_camera = bpy.data.objects.new('Camera', cam_camera)
ob_cone_010 = bpy.data.objects.new('Cone.010', me_cone_009)

# ---- transforms, parenting, visibility, modifiers, constraints
ob_lamp.location = (4.076, 1.005, 5.904)
ob_lamp.rotation_euler = (0.6503, 0.05522, 1.866)
ob_lamp.lock_rotations_4d = False
ob_lamp.empty_display_type = 'ARROWS'
ob_lamp.color = (0.0, 0.0, 0.0, 0.0)
ob_lamp.lineart.crease_threshold = 0.0
ob_camera.location = (7.481, -6.508, 5.344)
ob_camera.rotation_euler = (1.109, 0.0, 0.8149)
ob_camera.lock_rotations_4d = False
ob_camera.empty_display_type = 'ARROWS'
ob_camera.color = (0.0, 0.0, 0.0, 0.0)
ob_camera.display_type = 'WIRE'
ob_camera.lineart.crease_threshold = 0.0
ob_cone_010.location = (-0.6038, -0.5917, 17.2)
ob_cone_010.scale = (1.297, 1.307, 0.8022)
ob_cone_010.lineart.crease_threshold = 0.0

# ---- collection membership
col_collection_1.objects.link(ob_lamp)
col_collection_1.objects.link(ob_camera)
col_collection_1.objects.link(ob_cone_010)

# ---- scene / render settings (as saved in the file)
scene.camera = ob_cone_010
scene.frame_start = 1; scene.frame_end = 250; scene.frame_set(1)
scene.render.engine = 'BLENDER_EEVEE_NEXT'
scene.render.resolution_percentage = 50
scene.render.dither_intensity = 0.0
scene.cycles.use_denoising = False
scene.cycles.samples = 128
scene.cycles.sampling_pattern = 'TABULATED_SOBOL'
scene.cycles.use_adaptive_sampling = False
scene.cycles.use_light_tree = False
scene.cycles.blur_glossy = 0.0
scene.cycles.sample_clamp_indirect = 0.0
scene.view_settings.view_transform = 'Standard'
bpy.context.view_layer.update()

# ---- added for rendering (the .blend has no active camera): camera
cam_auto = bpy.data.cameras.new('AutoCamera')
cam_auto.lens = 50.0
cam_auto.sensor_width = 36.0
cam_auto.clip_end = 1000.0
ob_auto_camera = bpy.data.objects.new('AutoCamera', cam_auto)
scene.collection.objects.link(ob_auto_camera)
ob_auto_camera.location = (14.8647, -17.7056, 17.459)
ob_auto_camera.rotation_euler = (1.09748, -7.21219e-08, 0.694738)
scene.camera = ob_auto_camera
bpy.context.view_layer.update()
